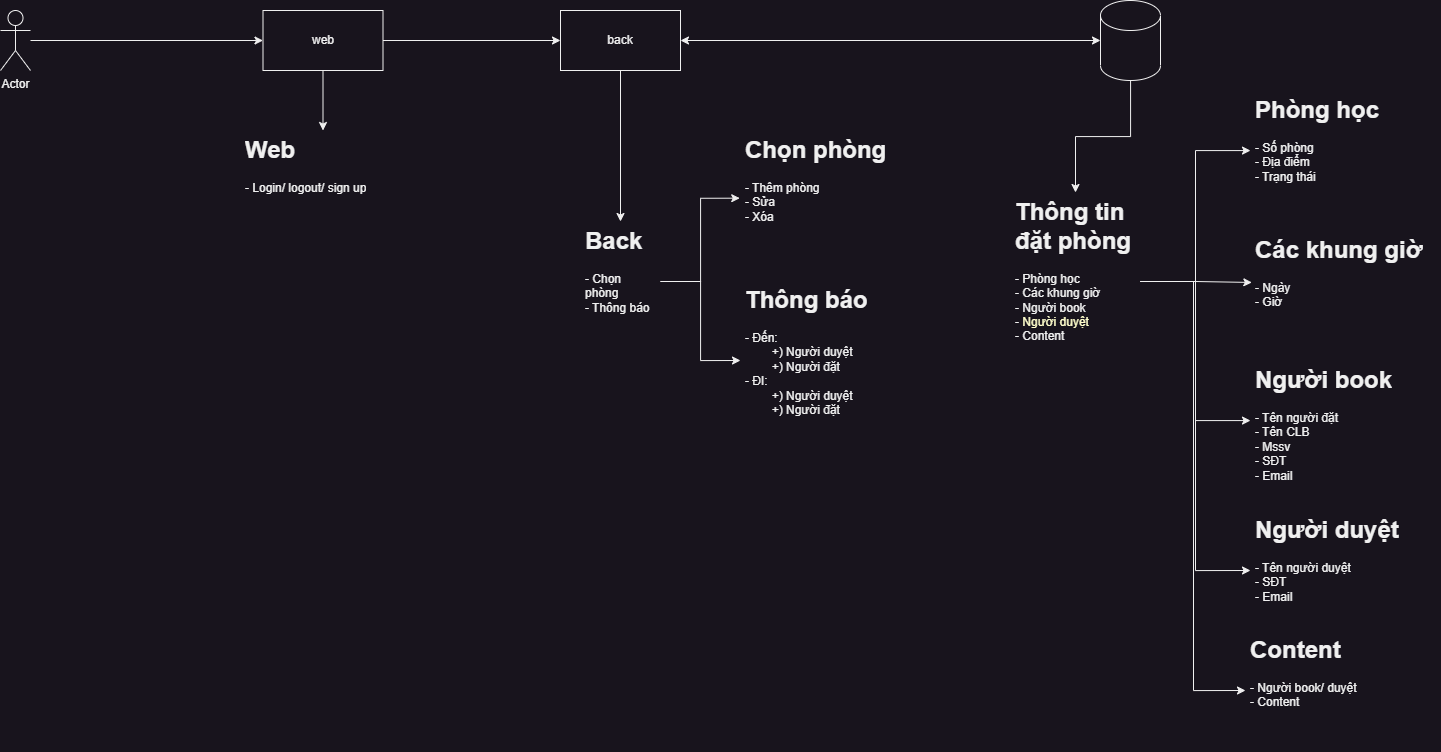

The diagram above was exported from draw.io. Its source (the exported page's mxGraphModel, read from the mxfile embedded in the PNG):
<mxGraphModel dx="1591" dy="789" grid="1" gridSize="10" guides="1" tooltips="1" connect="1" arrows="1" fold="1" page="1" pageScale="1" pageWidth="850" pageHeight="1100" math="0" shadow="0">
  <root>
    <mxCell id="0" />
    <mxCell id="1" parent="0" />
    <mxCell id="f2lSKn92w14DXW7jm6LT-5" value="" style="edgeStyle=orthogonalEdgeStyle;rounded=0;orthogonalLoop=1;jettySize=auto;html=1;" parent="1" source="f2lSKn92w14DXW7jm6LT-1" target="f2lSKn92w14DXW7jm6LT-3" edge="1">
      <mxGeometry relative="1" as="geometry" />
    </mxCell>
    <mxCell id="f2lSKn92w14DXW7jm6LT-1" value="Actor" style="shape=umlActor;verticalLabelPosition=bottom;verticalAlign=top;html=1;outlineConnect=0;" parent="1" vertex="1">
      <mxGeometry x="20" y="340" width="30" height="60" as="geometry" />
    </mxCell>
    <mxCell id="f2lSKn92w14DXW7jm6LT-7" style="edgeStyle=orthogonalEdgeStyle;rounded=0;orthogonalLoop=1;jettySize=auto;html=1;exitX=1;exitY=0.5;exitDx=0;exitDy=0;entryX=0;entryY=0.5;entryDx=0;entryDy=0;" parent="1" source="f2lSKn92w14DXW7jm6LT-3" target="f2lSKn92w14DXW7jm6LT-6" edge="1">
      <mxGeometry relative="1" as="geometry" />
    </mxCell>
    <mxCell id="f2lSKn92w14DXW7jm6LT-33" value="" style="edgeStyle=orthogonalEdgeStyle;rounded=0;orthogonalLoop=1;jettySize=auto;html=1;" parent="1" source="f2lSKn92w14DXW7jm6LT-3" target="f2lSKn92w14DXW7jm6LT-32" edge="1">
      <mxGeometry relative="1" as="geometry" />
    </mxCell>
    <mxCell id="f2lSKn92w14DXW7jm6LT-3" value="web" style="rounded=0;whiteSpace=wrap;html=1;" parent="1" vertex="1">
      <mxGeometry x="282.5" y="340" width="120" height="60" as="geometry" />
    </mxCell>
    <mxCell id="f2lSKn92w14DXW7jm6LT-29" style="edgeStyle=orthogonalEdgeStyle;rounded=0;orthogonalLoop=1;jettySize=auto;html=1;entryX=0.5;entryY=0;entryDx=0;entryDy=0;" parent="1" source="f2lSKn92w14DXW7jm6LT-6" target="f2lSKn92w14DXW7jm6LT-12" edge="1">
      <mxGeometry relative="1" as="geometry" />
    </mxCell>
    <mxCell id="f2lSKn92w14DXW7jm6LT-6" value="back" style="rounded=0;whiteSpace=wrap;html=1;" parent="1" vertex="1">
      <mxGeometry x="580" y="340" width="120" height="60" as="geometry" />
    </mxCell>
    <mxCell id="f2lSKn92w14DXW7jm6LT-19" value="" style="edgeStyle=orthogonalEdgeStyle;rounded=0;orthogonalLoop=1;jettySize=auto;html=1;" parent="1" source="f2lSKn92w14DXW7jm6LT-8" target="f2lSKn92w14DXW7jm6LT-13" edge="1">
      <mxGeometry relative="1" as="geometry" />
    </mxCell>
    <mxCell id="f2lSKn92w14DXW7jm6LT-8" value="" style="shape=cylinder3;whiteSpace=wrap;html=1;boundedLbl=1;backgroundOutline=1;size=15;" parent="1" vertex="1">
      <mxGeometry x="1120" y="330" width="60" height="80" as="geometry" />
    </mxCell>
    <mxCell id="f2lSKn92w14DXW7jm6LT-9" value="" style="endArrow=classic;startArrow=classic;html=1;rounded=0;exitX=1;exitY=0.5;exitDx=0;exitDy=0;entryX=0;entryY=0.5;entryDx=0;entryDy=0;entryPerimeter=0;" parent="1" source="f2lSKn92w14DXW7jm6LT-6" target="f2lSKn92w14DXW7jm6LT-8" edge="1">
      <mxGeometry width="50" height="50" relative="1" as="geometry">
        <mxPoint x="550" y="390" as="sourcePoint" />
        <mxPoint x="600" y="340" as="targetPoint" />
      </mxGeometry>
    </mxCell>
    <mxCell id="f2lSKn92w14DXW7jm6LT-30" style="edgeStyle=orthogonalEdgeStyle;rounded=0;orthogonalLoop=1;jettySize=auto;html=1;entryX=-0.004;entryY=0.564;entryDx=0;entryDy=0;entryPerimeter=0;" parent="1" source="f2lSKn92w14DXW7jm6LT-12" target="f2lSKn92w14DXW7jm6LT-24" edge="1">
      <mxGeometry relative="1" as="geometry" />
    </mxCell>
    <mxCell id="f2lSKn92w14DXW7jm6LT-31" style="edgeStyle=orthogonalEdgeStyle;rounded=0;orthogonalLoop=1;jettySize=auto;html=1;entryX=0;entryY=0.5;entryDx=0;entryDy=0;" parent="1" source="f2lSKn92w14DXW7jm6LT-12" target="f2lSKn92w14DXW7jm6LT-25" edge="1">
      <mxGeometry relative="1" as="geometry" />
    </mxCell>
    <mxCell id="f2lSKn92w14DXW7jm6LT-12" value="&lt;h1&gt;Back&lt;/h1&gt;&lt;div&gt;- Chọn phòng&lt;/div&gt;&lt;div&gt;- Thông báo&lt;/div&gt;" style="text;html=1;strokeColor=none;fillColor=none;spacing=5;spacingTop=-20;whiteSpace=wrap;overflow=hidden;rounded=0;" parent="1" vertex="1">
      <mxGeometry x="600" y="551" width="80" height="120" as="geometry" />
    </mxCell>
    <mxCell id="f2lSKn92w14DXW7jm6LT-20" style="edgeStyle=orthogonalEdgeStyle;rounded=0;orthogonalLoop=1;jettySize=auto;html=1;" parent="1" source="f2lSKn92w14DXW7jm6LT-13" target="f2lSKn92w14DXW7jm6LT-14" edge="1">
      <mxGeometry relative="1" as="geometry" />
    </mxCell>
    <mxCell id="f2lSKn92w14DXW7jm6LT-21" style="edgeStyle=orthogonalEdgeStyle;rounded=0;orthogonalLoop=1;jettySize=auto;html=1;entryX=0.007;entryY=0.433;entryDx=0;entryDy=0;entryPerimeter=0;" parent="1" source="f2lSKn92w14DXW7jm6LT-13" target="f2lSKn92w14DXW7jm6LT-15" edge="1">
      <mxGeometry relative="1" as="geometry" />
    </mxCell>
    <mxCell id="f2lSKn92w14DXW7jm6LT-22" style="edgeStyle=orthogonalEdgeStyle;rounded=0;orthogonalLoop=1;jettySize=auto;html=1;" parent="1" source="f2lSKn92w14DXW7jm6LT-13" target="f2lSKn92w14DXW7jm6LT-17" edge="1">
      <mxGeometry relative="1" as="geometry" />
    </mxCell>
    <mxCell id="f2lSKn92w14DXW7jm6LT-23" style="edgeStyle=orthogonalEdgeStyle;rounded=0;orthogonalLoop=1;jettySize=auto;html=1;entryX=0;entryY=0.5;entryDx=0;entryDy=0;" parent="1" source="f2lSKn92w14DXW7jm6LT-13" target="f2lSKn92w14DXW7jm6LT-18" edge="1">
      <mxGeometry relative="1" as="geometry" />
    </mxCell>
    <mxCell id="f2lSKn92w14DXW7jm6LT-28" style="edgeStyle=orthogonalEdgeStyle;rounded=0;orthogonalLoop=1;jettySize=auto;html=1;entryX=0;entryY=0.5;entryDx=0;entryDy=0;" parent="1" source="f2lSKn92w14DXW7jm6LT-13" target="f2lSKn92w14DXW7jm6LT-27" edge="1">
      <mxGeometry relative="1" as="geometry">
        <Array as="points">
          <mxPoint x="1213" y="611" />
          <mxPoint x="1213" y="1020" />
        </Array>
      </mxGeometry>
    </mxCell>
    <mxCell id="f2lSKn92w14DXW7jm6LT-13" value="&lt;h1&gt;Thông tin đặt phòng&lt;/h1&gt;&lt;div&gt;- Phòng học&lt;/div&gt;&lt;div&gt;- Các khung giờ&amp;nbsp;&lt;/div&gt;&lt;div&gt;- Người book&lt;/div&gt;&lt;div&gt;- &lt;font color=&quot;#ffffcc&quot;&gt;Người duyệt&lt;/font&gt;&lt;/div&gt;&lt;div&gt;- Content&lt;/div&gt;" style="text;html=1;strokeColor=none;fillColor=none;spacing=5;spacingTop=-20;whiteSpace=wrap;overflow=hidden;rounded=0;" parent="1" vertex="1">
      <mxGeometry x="1030" y="522" width="130" height="178" as="geometry" />
    </mxCell>
    <mxCell id="f2lSKn92w14DXW7jm6LT-14" value="&lt;h1&gt;Phòng học&lt;/h1&gt;&lt;div&gt;- Số phòng&lt;/div&gt;&lt;div&gt;- Địa điểm&lt;/div&gt;&lt;div&gt;- Trạng thái&lt;/div&gt;&lt;div&gt;&lt;br&gt;&lt;/div&gt;" style="text;html=1;strokeColor=none;fillColor=none;spacing=5;spacingTop=-20;whiteSpace=wrap;overflow=hidden;rounded=0;" parent="1" vertex="1">
      <mxGeometry x="1270" y="420" width="190" height="120" as="geometry" />
    </mxCell>
    <mxCell id="f2lSKn92w14DXW7jm6LT-15" value="&lt;h1&gt;Các khung giờ&lt;/h1&gt;&lt;div&gt;- Ngày&lt;/div&gt;&lt;div&gt;- Giờ&lt;/div&gt;&lt;div&gt;&lt;br&gt;&lt;/div&gt;" style="text;html=1;strokeColor=none;fillColor=none;spacing=5;spacingTop=-20;whiteSpace=wrap;overflow=hidden;rounded=0;" parent="1" vertex="1">
      <mxGeometry x="1270" y="560" width="190" height="120" as="geometry" />
    </mxCell>
    <mxCell id="f2lSKn92w14DXW7jm6LT-17" value="&lt;h1&gt;Người book&lt;/h1&gt;&lt;div&gt;- Tên người đặt&lt;/div&gt;&lt;div&gt;- Tên CLB&lt;/div&gt;&lt;div&gt;- Mssv&lt;/div&gt;&lt;div&gt;- SĐT&lt;/div&gt;&lt;div&gt;- Email&lt;/div&gt;" style="text;html=1;strokeColor=none;fillColor=none;spacing=5;spacingTop=-20;whiteSpace=wrap;overflow=hidden;rounded=0;" parent="1" vertex="1">
      <mxGeometry x="1270" y="690" width="180" height="120" as="geometry" />
    </mxCell>
    <mxCell id="f2lSKn92w14DXW7jm6LT-18" value="&lt;h1&gt;Người duyệt&lt;/h1&gt;&lt;div&gt;- Tên người duyệt&lt;/div&gt;&lt;div&gt;- SĐT&lt;/div&gt;&lt;div&gt;- Email&lt;/div&gt;" style="text;html=1;strokeColor=none;fillColor=none;spacing=5;spacingTop=-20;whiteSpace=wrap;overflow=hidden;rounded=0;" parent="1" vertex="1">
      <mxGeometry x="1270" y="840" width="190" height="120" as="geometry" />
    </mxCell>
    <mxCell id="f2lSKn92w14DXW7jm6LT-24" value="&lt;h1&gt;Chọn phòng&lt;/h1&gt;&lt;div&gt;- Thêm phòng&lt;/div&gt;&lt;div&gt;- Sửa&lt;/div&gt;&lt;div&gt;- Xóa&lt;/div&gt;" style="text;html=1;strokeColor=none;fillColor=none;spacing=5;spacingTop=-20;whiteSpace=wrap;overflow=hidden;rounded=0;" parent="1" vertex="1">
      <mxGeometry x="760" y="460" width="190" height="120" as="geometry" />
    </mxCell>
    <mxCell id="f2lSKn92w14DXW7jm6LT-25" value="&lt;h1&gt;Thông báo&lt;/h1&gt;&lt;div&gt;- Đến:&lt;/div&gt;&lt;div&gt;&lt;span style=&quot;white-space: pre;&quot;&gt;&#09;&lt;/span&gt;+) Người duyệt&lt;br&gt;&lt;/div&gt;&lt;div&gt;&lt;span style=&quot;white-space: pre;&quot;&gt;&#09;&lt;/span&gt;+) Người đặt&lt;br&gt;&lt;/div&gt;&lt;div&gt;- ĐI:&lt;/div&gt;&lt;div&gt;&lt;span style=&quot;white-space: pre;&quot;&gt;&#09;&lt;/span&gt;+) Người duyệt&lt;br&gt;&lt;/div&gt;&lt;div&gt;&lt;span style=&quot;white-space: pre;&quot;&gt;&#09;&lt;/span&gt;+) Người đặt&lt;br&gt;&lt;/div&gt;" style="text;html=1;strokeColor=none;fillColor=none;spacing=5;spacingTop=-20;whiteSpace=wrap;overflow=hidden;rounded=0;" parent="1" vertex="1">
      <mxGeometry x="760" y="610" width="190" height="160" as="geometry" />
    </mxCell>
    <mxCell id="f2lSKn92w14DXW7jm6LT-27" value="&lt;h1&gt;Content&lt;/h1&gt;&lt;div&gt;- Người book/ duyệt&lt;/div&gt;&lt;div&gt;- Content&lt;/div&gt;" style="text;html=1;strokeColor=none;fillColor=none;spacing=5;spacingTop=-20;whiteSpace=wrap;overflow=hidden;rounded=0;" parent="1" vertex="1">
      <mxGeometry x="1265" y="960" width="190" height="120" as="geometry" />
    </mxCell>
    <mxCell id="f2lSKn92w14DXW7jm6LT-32" value="&lt;h1&gt;Web&lt;/h1&gt;&lt;div&gt;- Login/ logout/ sign up&lt;/div&gt;" style="text;html=1;strokeColor=none;fillColor=none;spacing=5;spacingTop=-20;whiteSpace=wrap;overflow=hidden;rounded=0;" parent="1" vertex="1">
      <mxGeometry x="260" y="460" width="165" height="100" as="geometry" />
    </mxCell>
  </root>
</mxGraphModel>